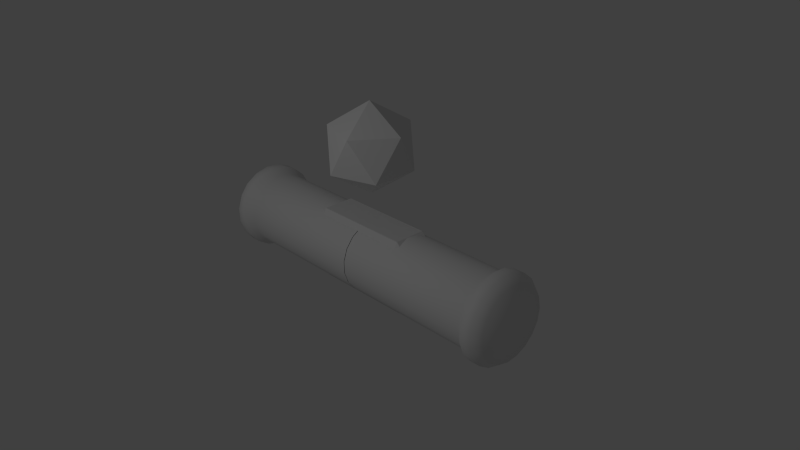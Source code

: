 # Source: brick2.blend  (saved by Blender 2.72.0; exported with 4.5.12 LTS)
import bpy
from mathutils import Matrix  # noqa: F401  (used for matrix-valued properties, if any)

bpy.ops.wm.read_factory_settings(use_empty=True)
scene = bpy.context.scene
scene.name = 'Scene'

# ---- collections
col_collection_1 = bpy.data.collections.new('Collection 1'); scene.collection.children.link(col_collection_1)

# ---- materials (node trees are filled in below, after node groups)
mat_material = bpy.data.materials.new('Material')
mat_material.alpha_threshold = 0.0
mat_material.use_transparent_shadow = False
mat_material.roughness = 0.5
mat_material.line_color = (0.0, 0.0, 0.0, 1.0)

# ---- material node trees

# ---- world
world_world = bpy.data.worlds.new('World'); scene.world = world_world
world_world.color = (0.05088, 0.05088, 0.05088)
world_world.use_sun_shadow = False
world_world.sun_shadow_jitter_overblur = 0.0
world_world.cycles.sampling_method = 'MANUAL'
world_world.cycles.sample_map_resolution = 256

# ---- cameras
cam_camera = bpy.data.cameras.new('Camera')
cam_camera.clip_end = 100.0
cam_camera.lens = 35.0
cam_camera.sensor_width = 32.0
cam_camera.sensor_height = 18.0
cam_camera.ortho_scale = 7.314
cam_camera.dof.focus_distance = 0.0
cam_camera.dof.aperture_fstop = 128.0

# ---- lights
light_lamp = bpy.data.lights.new('Lamp', 'POINT')
light_lamp.transmission_factor = 0.0
light_lamp.cutoff_distance = 30.0
light_lamp.energy = 100.0
light_lamp.shadow_buffer_clip_start = 1.001
light_lamp.shadow_soft_size = 0.1
light_lamp.shadow_maximum_resolution = 0.006
light_lamp.use_absolute_resolution = True
light_lamp.cycles.use_multiple_importance_sampling = False

# ---- meshes
me_icosphere = bpy.data.meshes.new('Icosphere')
me_icosphere.from_pydata([(0.0, 0.0, -0.6), (0.4342, -0.3154, -0.2683), (-0.1658, -0.5104, -0.2683), (-0.5367, 0.0, -0.2683), (-0.1658, 0.5104, -0.2683), (0.4342, 0.3154, -0.2683), (0.1658, -0.5104, 0.2683), (-0.4342, -0.3154, 0.2683), (-0.4342, 0.3154, 0.2683), (0.1658, 0.5104, 0.2683), (0.5367, 0.0, 0.2683), (0.0, 0.0, 0.6)], [], [(0, 1, 2), (1, 0, 5), (0, 2, 3), (0, 3, 4), (0, 4, 5), (1, 5, 10), (2, 1, 6), (3, 2, 7), (4, 3, 8), (5, 4, 9), (1, 10, 6), (2, 6, 7), (3, 7, 8), (4, 8, 9), (5, 9, 10), (6, 10, 11), (7, 6, 11), (8, 7, 11), (9, 8, 11), (10, 9, 11)])
_uv = me_icosphere.uv_layers.new(name='UVMap')
_uv.uv.foreach_set('vector', [0.2041, 0.4343, 0.4323, 0.2442, 0.4323, 0.4977, 0.4323, 0.2442, 0.2041, 0.4343, 0.1651, 0.1267, 0.5318, 1.0, 0.5, 0.7489, 0.75, 0.9041, 0.03183, 0.4977, 0.25, 0.5936, 0.0, 0.7488, 0.2041, 0.4343, 0.0, 0.3076, 0.1651, 0.1267, 0.4323, 0.2442, 0.1651, 0.1267, 0.3693, 0.0, 0.7818, 0.4977, 1.0, 0.5936, 0.75, 0.7489, 0.75, 0.9041, 0.5, 0.7489, 0.75, 0.5936, 0.0, 0.7488, 0.25, 0.5936, 0.25, 0.9041, 0.5, 0.9041, 0.2818, 1.0, 0.25, 0.7488, 1.0, 0.5936, 1.0, 0.9041, 0.75, 0.7489, 0.5, 0.7489, 0.5318, 0.4977, 0.75, 0.5936, 0.8016, 0.0, 0.8647, 0.2442, 0.5975, 0.1267, 0.0, 0.7488, 0.25, 0.9041, 0.03183, 1.0, 0.5, 0.9041, 0.25, 0.7488, 0.5, 0.5936, 0.75, 0.7489, 1.0, 0.9041, 0.7818, 1.0, 0.8647, 0.2442, 0.8647, 0.4977, 0.6365, 0.4343, 0.5975, 0.1267, 0.8647, 0.2442, 0.6365, 0.4343, 0.4323, 0.3076, 0.5975, 0.1267, 0.6365, 0.4343, 0.5, 0.5936, 0.25, 0.7488, 0.2818, 0.4977])
me_icosphere.use_remesh_preserve_volume = False
me_icosphere.use_remesh_preserve_attributes = False
me_icosphere.use_mirror_vertex_groups = False
me_icosphere.update()
me_cylinder = bpy.data.meshes.new('Cylinder')
me_cylinder.from_pydata([(-4.389e-08, 0.5, 0.004005), (-4.24e-08, 0.5, 1.97), (0.1623, 0.4729, 0.004005), (0.1623, 0.4729, 1.97), (0.3071, 0.3946, 0.004005), (0.3071, 0.3946, 1.97), (0.4186, 0.2735, 0.004005), (0.4186, 0.2735, 1.97), (0.4847, 0.1227, 0.004005), (0.4847, 0.1227, 1.97), (0.4983, -0.04129, 0.004005), (0.4983, -0.04129, 1.97), (0.4579, -0.2008, 0.004005), (0.4579, -0.2008, 1.97), (0.3679, -0.3386, 0.004005), (0.3679, -0.3386, 1.97), (0.238, -0.4397, 0.004005), (0.238, -0.4397, 1.97), (0.0823, -0.4932, 0.004005), (0.0823, -0.4932, 1.97), (-0.0823, -0.4932, 0.004005), (-0.0823, -0.4932, 1.97), (-0.238, -0.4397, 0.004005), (-0.238, -0.4397, 1.97), (-0.3679, -0.3386, 0.004005), (-0.3679, -0.3386, 1.97), (-0.4579, -0.2008, 0.004005), (-0.4579, -0.2008, 1.97), (-0.4983, -0.04129, 0.004005), (-0.4983, -0.04129, 1.97), (-0.4847, 0.1227, 0.004005), (-0.4847, 0.1227, 1.97), (-0.4186, 0.2735, 0.004005), (-0.4186, 0.2735, 1.97), (-0.3071, 0.3946, 0.004005), (-0.3071, 0.3946, 1.97), (-0.1623, 0.4729, 0.004005), (-0.1623, 0.4729, 1.97), (-5.889e-08, 0.5806, 2.048), (0.1885, 0.5492, 2.048), (0.3566, 0.4582, 2.048), (0.4861, 0.3176, 2.048), (0.5628, 0.1425, 2.048), (0.5786, -0.04795, 2.048), (0.5317, -0.2332, 2.048), (0.4272, -0.3932, 2.048), (0.2763, -0.5106, 2.048), (0.09557, -0.5727, 2.048), (-0.09557, -0.5727, 2.048), (-0.2763, -0.5106, 2.048), (-0.4272, -0.3932, 2.048), (-0.5317, -0.2332, 2.048), (-0.5786, -0.04795, 2.048), (-0.5628, 0.1425, 2.048), (-0.4861, 0.3176, 2.048), (-0.3566, 0.4582, 2.048), (-0.1885, 0.5492, 2.048), (-5.035e-08, 0.5806, 2.194), (0.1885, 0.5492, 2.194), (0.3566, 0.4582, 2.194), (0.4861, 0.3176, 2.194), (0.5628, 0.1425, 2.194), (0.5786, -0.04795, 2.194), (0.5317, -0.2332, 2.194), (0.4272, -0.3932, 2.194), (0.2763, -0.5106, 2.194), (0.09557, -0.5727, 2.194), (-0.09557, -0.5727, 2.194), (-0.2763, -0.5106, 2.194), (-0.4272, -0.3932, 2.194), (-0.5317, -0.2332, 2.194), (-0.5786, -0.04795, 2.194), (-0.5628, 0.1425, 2.194), (-0.4861, 0.3176, 2.194), (-0.3566, 0.4582, 2.194), (-0.1885, 0.5492, 2.194), (-3.181e-08, 0.4958, 2.306), (0.161, 0.4689, 2.306), (0.3045, 0.3912, 2.306), (0.4151, 0.2712, 2.306), (0.4806, 0.1217, 2.306), (0.4941, -0.04094, 2.306), (0.454, -0.1992, 2.306), (0.3648, -0.3358, 2.306), (0.236, -0.436, 2.306), (0.0816, -0.489, 2.306), (-0.0816, -0.489, 2.306), (-0.236, -0.436, 2.306), (-0.3648, -0.3358, 2.306), (-0.454, -0.1992, 2.306), (-0.4941, -0.04094, 2.306), (-0.4806, 0.1217, 2.306), (-0.4151, 0.2712, 2.306), (-0.3045, 0.3912, 2.306), (-0.161, 0.4689, 2.306), (-1.231e-08, 0.2094, 2.394), (0.06798, 0.198, 2.394), (0.1286, 0.1652, 2.394), (0.1753, 0.1145, 2.394), (0.2029, 0.05139, 2.394), (0.2086, -0.01729, 2.394), (0.1917, -0.0841, 2.394), (0.154, -0.1418, 2.394), (0.09964, -0.1841, 2.394), (0.03446, -0.2065, 2.394), (-0.03446, -0.2065, 2.394), (-0.09964, -0.1841, 2.394), (-0.154, -0.1418, 2.394), (-0.1917, -0.0841, 2.394), (-0.2086, -0.01729, 2.394), (-0.2029, 0.05139, 2.394), (-0.1753, 0.1145, 2.394), (-0.1286, 0.1652, 2.394), (-0.06798, 0.198, 2.394), (1.796e-08, 9.019e-08, 2.417)], [], [(0, 1, 3, 2), (2, 3, 5, 4), (4, 5, 7, 6), (6, 7, 9, 8), (8, 9, 11, 10), (10, 11, 13, 12), (12, 13, 15, 14), (14, 15, 17, 16), (16, 17, 19, 18), (18, 19, 21, 20), (20, 21, 23, 22), (22, 23, 25, 24), (24, 25, 27, 26), (26, 27, 29, 28), (28, 29, 31, 30), (30, 31, 33, 32), (32, 33, 35, 34), (23, 21, 48, 49), (36, 37, 1, 0), (34, 35, 37, 36), (47, 46, 65, 66), (7, 5, 40, 41), (29, 27, 51, 52), (35, 33, 54, 55), (13, 11, 43, 44), (19, 17, 46, 47), (25, 23, 49, 50), (9, 7, 41, 42), (31, 29, 52, 53), (37, 35, 55, 56), (15, 13, 44, 45), (21, 19, 47, 48), (5, 3, 39, 40), (27, 25, 50, 51), (11, 9, 42, 43), (33, 31, 53, 54), (1, 37, 56, 38), (3, 1, 38, 39), (17, 15, 45, 46), (61, 60, 79, 80), (56, 55, 74, 75), (45, 44, 63, 64), (43, 42, 61, 62), (54, 53, 72, 73), (41, 40, 59, 60), (52, 51, 70, 71), (39, 38, 57, 58), (50, 49, 68, 69), (48, 47, 66, 67), (38, 56, 75, 57), (46, 45, 64, 65), (55, 54, 73, 74), (44, 43, 62, 63), (42, 41, 60, 61), (53, 52, 71, 72), (40, 39, 58, 59), (51, 50, 69, 70), (49, 48, 67, 68), (86, 85, 104, 105), (72, 71, 90, 91), (59, 58, 77, 78), (70, 69, 88, 89), (68, 67, 86, 87), (66, 65, 84, 85), (75, 74, 93, 94), (64, 63, 82, 83), (62, 61, 80, 81), (73, 72, 91, 92), (60, 59, 78, 79), (71, 70, 89, 90), (58, 57, 76, 77), (69, 68, 87, 88), (67, 66, 85, 86), (57, 75, 94, 76), (65, 64, 83, 84), (74, 73, 92, 93), (63, 62, 81, 82), (76, 94, 113, 95), (84, 83, 102, 103), (93, 92, 111, 112), (82, 81, 100, 101), (80, 79, 98, 99), (91, 90, 109, 110), (78, 77, 96, 97), (89, 88, 107, 108), (87, 86, 105, 106), (85, 84, 103, 104), (94, 93, 112, 113), (83, 82, 101, 102), (81, 80, 99, 100), (92, 91, 110, 111), (79, 78, 97, 98), (90, 89, 108, 109), (77, 76, 95, 96), (88, 87, 106, 107), (100, 99, 114), (111, 110, 114), (98, 97, 114), (109, 108, 114), (96, 95, 114), (107, 106, 114), (105, 104, 114), (95, 113, 114), (103, 102, 114), (112, 111, 114), (101, 100, 114), (99, 98, 114), (110, 109, 114), (97, 96, 114), (108, 107, 114), (106, 105, 114), (104, 103, 114), (113, 112, 114), (102, 101, 114)])
me_cylinder.polygons.foreach_set('use_smooth', [True] * 114)
_uv = me_cylinder.uv_layers.new(name='UVMap')
_uv.uv.foreach_set('vector', [0.5043, 0.4737, -0.004271, 0.4737, -0.004271, 0.4211, 0.5043, 0.4211, 0.5043, 0.4211, -0.004271, 0.4211, -0.004271, 0.3684, 0.5043, 0.3684, 0.5043, 0.3684, -0.004271, 0.3684, -0.004271, 0.3158, 0.5043, 0.3158, 0.5043, 0.3158, -0.004271, 0.3158, -0.004271, 0.2632, 0.5043, 0.2632, 0.5043, 0.2632, -0.004271, 0.2632, -0.004271, 0.2105, 0.5043, 0.2105, 0.5043, 0.2105, -0.004271, 0.2105, -0.004271, 0.1579, 0.5043, 0.1579, 0.5043, 0.1579, -0.004271, 0.1579, -0.004271, 0.1053, 0.5043, 0.1053, 0.5043, 0.1053, -0.004271, 0.1053, -0.004271, 0.05263, 0.5043, 0.05263, 0.5043, 0.05263, -0.004271, 0.05263, -0.004271, 0.0, 0.5043, -2.98e-08, 0.5043, 1.0, -0.004271, 1.0, -0.004271, 0.9474, 0.5043, 0.9474, 0.5043, 0.9474, -0.004271, 0.9474, -0.00427, 0.8947, 0.5043, 0.8947, 0.5043, 0.8947, -0.00427, 0.8947, -0.004271, 0.8421, 0.5043, 0.8421, 0.5043, 0.8421, -0.004271, 0.8421, -0.004271, 0.7895, 0.5043, 0.7895, 0.5043, 0.7895, -0.004271, 0.7895, -0.004271, 0.7368, 0.5043, 0.7368, 0.5043, 0.7368, -0.004271, 0.7368, -0.004271, 0.6842, 0.5043, 0.6842, 0.5043, 0.6842, -0.004271, 0.6842, -0.004271, 0.6316, 0.5043, 0.6316, 0.5043, 0.6316, -0.004271, 0.6316, -0.004271, 0.5789, 0.5043, 0.5789, 0.5497, 0.858, 0.5253, 0.787, 0.5585, 0.7815, 0.5793, 0.8422, 0.5043, 0.5263, -0.004271, 0.5263, -0.004271, 0.4737, 0.5043, 0.4737, 0.5043, 0.5789, -0.004271, 0.5789, -0.004271, 0.5263, 0.5043, 0.5263, 0.5585, 0.7174, 0.5793, 0.6567, 0.621, 0.6791, 0.6052, 0.7251, 0.875, 0.5585, 0.9302, 0.6094, 0.9043, 0.6298, 0.8572, 0.5864, 0.7314, 0.9767, 0.6586, 0.9583, 0.6724, 0.9278, 0.7345, 0.9436, 0.9302, 0.8895, 0.875, 0.9403, 0.8572, 0.9125, 0.9043, 0.8691, 0.6586, 0.5406, 0.7314, 0.5222, 0.7345, 0.5553, 0.6724, 0.5711, 0.5253, 0.7119, 0.5497, 0.6409, 0.5793, 0.6567, 0.5585, 0.7174, 0.5958, 0.9172, 0.5497, 0.858, 0.5793, 0.8422, 0.6187, 0.8928, 0.8062, 0.5284, 0.875, 0.5585, 0.8572, 0.5864, 0.7984, 0.5606, 0.8062, 0.9705, 0.7314, 0.9767, 0.7345, 0.9436, 0.7984, 0.9383, 0.9659, 0.8235, 0.9302, 0.8895, 0.9043, 0.8691, 0.9349, 0.8127, 0.5958, 0.5817, 0.6586, 0.5406, 0.6724, 0.5711, 0.6187, 0.6061, 0.5253, 0.787, 0.5253, 0.7119, 0.5585, 0.7174, 0.5585, 0.7815, 0.9302, 0.6094, 0.9659, 0.6754, 0.9349, 0.6862, 0.9043, 0.6298, 0.6586, 0.9583, 0.5958, 0.9172, 0.6187, 0.8928, 0.6724, 0.9278, 0.7314, 0.5222, 0.8062, 0.5284, 0.7984, 0.5606, 0.7345, 0.5553, 0.875, 0.9403, 0.8062, 0.9705, 0.7984, 0.9383, 0.8572, 0.9125, 0.9783, 0.7494, 0.9659, 0.8235, 0.9349, 0.8127, 0.9454, 0.7494, 0.9659, 0.6754, 0.9783, 0.7494, 0.9454, 0.7494, 0.9349, 0.6862, 0.5497, 0.6409, 0.5958, 0.5817, 0.6187, 0.6061, 0.5793, 0.6567, 0.7872, 0.6062, 0.8318, 0.6257, 0.82, 0.6438, 0.7819, 0.6271, 0.9349, 0.8127, 0.9043, 0.8691, 0.8676, 0.8402, 0.8907, 0.7974, 0.6187, 0.6061, 0.6724, 0.5711, 0.6916, 0.6141, 0.6509, 0.6407, 0.7345, 0.5553, 0.7984, 0.5606, 0.7872, 0.6062, 0.7387, 0.6022, 0.8572, 0.9125, 0.7984, 0.9383, 0.7872, 0.8927, 0.8318, 0.8732, 0.8572, 0.5864, 0.9043, 0.6298, 0.8676, 0.6587, 0.8318, 0.6257, 0.7345, 0.9436, 0.6724, 0.9278, 0.6916, 0.8848, 0.7387, 0.8967, 0.9349, 0.6862, 0.9454, 0.7494, 0.8987, 0.7494, 0.8907, 0.7015, 0.6187, 0.8928, 0.5793, 0.8422, 0.621, 0.8198, 0.6509, 0.8582, 0.5585, 0.7815, 0.5585, 0.7174, 0.6052, 0.7251, 0.6052, 0.7738, 0.9454, 0.7494, 0.9349, 0.8127, 0.8907, 0.7974, 0.8987, 0.7494, 0.5793, 0.6567, 0.6187, 0.6061, 0.6509, 0.6407, 0.621, 0.6791, 0.9043, 0.8691, 0.8572, 0.9125, 0.8318, 0.8732, 0.8676, 0.8402, 0.6724, 0.5711, 0.7345, 0.5553, 0.7387, 0.6022, 0.6916, 0.6141, 0.7984, 0.5606, 0.8572, 0.5864, 0.8318, 0.6257, 0.7872, 0.6062, 0.7984, 0.9383, 0.7345, 0.9436, 0.7387, 0.8967, 0.7872, 0.8927, 0.9043, 0.6298, 0.9349, 0.6862, 0.8907, 0.7015, 0.8676, 0.6587, 0.6724, 0.9278, 0.6187, 0.8928, 0.6509, 0.8582, 0.6916, 0.8848, 0.5793, 0.8422, 0.5585, 0.7815, 0.6052, 0.7738, 0.621, 0.8198, 0.6265, 0.7702, 0.6265, 0.7287, 0.6984, 0.7407, 0.6984, 0.7582, 0.7872, 0.8927, 0.7387, 0.8967, 0.7405, 0.8752, 0.7819, 0.8718, 0.8676, 0.6587, 0.8907, 0.7015, 0.8703, 0.7085, 0.8505, 0.6719, 0.6916, 0.8848, 0.6509, 0.8582, 0.6655, 0.8423, 0.7003, 0.865, 0.621, 0.8198, 0.6052, 0.7738, 0.6265, 0.7702, 0.64, 0.8095, 0.6052, 0.7251, 0.621, 0.6791, 0.64, 0.6894, 0.6265, 0.7287, 0.8907, 0.7974, 0.8676, 0.8402, 0.8505, 0.8269, 0.8703, 0.7904, 0.6509, 0.6407, 0.6916, 0.6141, 0.7003, 0.6339, 0.6655, 0.6566, 0.7387, 0.6022, 0.7872, 0.6062, 0.7819, 0.6271, 0.7405, 0.6237, 0.8318, 0.8732, 0.7872, 0.8927, 0.7819, 0.8718, 0.82, 0.8551, 0.8318, 0.6257, 0.8676, 0.6587, 0.8505, 0.6719, 0.82, 0.6438, 0.7387, 0.8967, 0.6916, 0.8848, 0.7003, 0.865, 0.7405, 0.8752, 0.8907, 0.7015, 0.8987, 0.7494, 0.8771, 0.7494, 0.8703, 0.7085, 0.6509, 0.8582, 0.621, 0.8198, 0.64, 0.8095, 0.6655, 0.8423, 0.6052, 0.7738, 0.6052, 0.7251, 0.6265, 0.7287, 0.6265, 0.7702, 0.8987, 0.7494, 0.8907, 0.7974, 0.8703, 0.7904, 0.8771, 0.7494, 0.621, 0.6791, 0.6509, 0.6407, 0.6655, 0.6566, 0.64, 0.6894, 0.8676, 0.8402, 0.8318, 0.8732, 0.82, 0.8551, 0.8505, 0.8269, 0.6916, 0.6141, 0.7387, 0.6022, 0.7405, 0.6237, 0.7003, 0.6339, 0.8771, 0.7494, 0.8703, 0.7904, 0.8013, 0.7667, 0.8042, 0.7494, 0.64, 0.6894, 0.6655, 0.6566, 0.7149, 0.7102, 0.7041, 0.7241, 0.8505, 0.8269, 0.82, 0.8551, 0.7801, 0.794, 0.793, 0.7822, 0.7003, 0.6339, 0.7405, 0.6237, 0.7465, 0.6963, 0.7295, 0.7006, 0.7819, 0.6271, 0.82, 0.6438, 0.7801, 0.7048, 0.764, 0.6978, 0.7819, 0.8718, 0.7405, 0.8752, 0.7465, 0.8025, 0.764, 0.8011, 0.8505, 0.6719, 0.8703, 0.7085, 0.8013, 0.7321, 0.793, 0.7167, 0.7003, 0.865, 0.6655, 0.8423, 0.7149, 0.7886, 0.7295, 0.7982, 0.64, 0.8095, 0.6265, 0.7702, 0.6984, 0.7582, 0.7041, 0.7748, 0.6265, 0.7287, 0.64, 0.6894, 0.7041, 0.7241, 0.6984, 0.7407, 0.8703, 0.7904, 0.8505, 0.8269, 0.793, 0.7822, 0.8013, 0.7667, 0.6655, 0.6566, 0.7003, 0.6339, 0.7295, 0.7006, 0.7149, 0.7102, 0.7405, 0.6237, 0.7819, 0.6271, 0.764, 0.6978, 0.7465, 0.6963, 0.82, 0.8551, 0.7819, 0.8718, 0.764, 0.8011, 0.7801, 0.794, 0.82, 0.6438, 0.8505, 0.6719, 0.793, 0.7167, 0.7801, 0.7048, 0.7405, 0.8752, 0.7003, 0.865, 0.7295, 0.7982, 0.7465, 0.8025, 0.8703, 0.7085, 0.8771, 0.7494, 0.8042, 0.7494, 0.8013, 0.7321, 0.6655, 0.8423, 0.64, 0.8095, 0.7041, 0.7748, 0.7149, 0.7886, 0.7465, 0.6963, 0.764, 0.6978, 0.7509, 0.7494, 0.7801, 0.794, 0.764, 0.8011, 0.7509, 0.7494, 0.7801, 0.7048, 0.793, 0.7167, 0.7509, 0.7494, 0.7465, 0.8025, 0.7295, 0.7982, 0.7509, 0.7494, 0.8013, 0.7321, 0.8042, 0.7494, 0.7509, 0.7494, 0.7149, 0.7886, 0.7041, 0.7748, 0.7509, 0.7494, 0.6984, 0.7582, 0.6984, 0.7407, 0.7509, 0.7494, 0.8042, 0.7494, 0.8013, 0.7667, 0.7509, 0.7494, 0.7041, 0.7241, 0.7149, 0.7102, 0.7509, 0.7494, 0.793, 0.7822, 0.7801, 0.794, 0.7509, 0.7494, 0.7295, 0.7006, 0.7465, 0.6963, 0.7509, 0.7494, 0.764, 0.6978, 0.7801, 0.7048, 0.7509, 0.7494, 0.764, 0.8011, 0.7465, 0.8025, 0.7509, 0.7494, 0.793, 0.7167, 0.8013, 0.7321, 0.7509, 0.7494, 0.7295, 0.7982, 0.7149, 0.7886, 0.7509, 0.7494, 0.7041, 0.7748, 0.6984, 0.7582, 0.7509, 0.7494, 0.6984, 0.7407, 0.7041, 0.7241, 0.7509, 0.7494, 0.8013, 0.7667, 0.793, 0.7822, 0.7509, 0.7494, 0.7149, 0.7102, 0.7295, 0.7006, 0.7509, 0.7494])
me_cylinder.use_remesh_preserve_volume = False
me_cylinder.use_remesh_preserve_attributes = False
me_cylinder.use_mirror_vertex_groups = False
me_cylinder.update()
me_cube = bpy.data.meshes.new('Cube')
me_cube.from_pydata([(0.6722, 0.25, -0.4222), (0.75, 0.2111, -0.4222), (0.6722, 0.2111, -0.5), (0.6722, -0.2111, -0.5), (0.75, -0.2111, -0.4222), (0.6722, -0.25, -0.4222), (-0.6722, -0.2111, -0.5), (-0.6722, -0.25, -0.4222), (-0.75, -0.2111, -0.4222), (-0.75, 0.2111, -0.4222), (-0.6722, 0.25, -0.4222), (-0.6722, 0.2111, -0.5), (0.75, 0.2111, 0.4222), (0.6722, 0.25, 0.4222), (0.6722, 0.2111, 0.5), (0.6722, -0.2111, 0.5), (0.6722, -0.25, 0.4222), (0.75, -0.2111, 0.4222), (-0.6722, -0.2111, 0.5), (-0.75, -0.2111, 0.4222), (-0.6722, -0.25, 0.4222), (-0.6722, 0.25, 0.4222), (-0.75, 0.2111, 0.4222), (-0.6722, 0.2111, 0.5), (0.6289, -0.2223, -0.395), (0.6289, -0.2223, 0.395), (-0.6289, -0.2223, 0.395), (-0.6289, -0.2223, -0.395)], [], [(13, 0, 10, 21), (8, 19, 22, 9), (14, 23, 18, 15), (1, 12, 17, 4), (0, 1, 2), (3, 4, 5), (6, 7, 8), (9, 10, 11), (12, 13, 14), (15, 16, 17), (18, 19, 20), (21, 22, 23), (1, 4, 3, 2), (2, 11, 10, 0), (0, 13, 12, 1), (5, 7, 6, 3), (4, 17, 16, 5), (8, 9, 11, 6), (7, 20, 19, 8), (9, 22, 21, 10), (14, 15, 17, 12), (13, 21, 23, 14), (15, 18, 20, 16), (18, 23, 22, 19), (2, 3, 6, 11), (24, 25, 26, 27), (16, 25, 24, 5), (20, 26, 25, 16), (7, 27, 26, 20), (5, 24, 27, 7)])
_uv = me_cube.uv_layers.new(name='UVMap')
_uv.uv.foreach_set('vector', [0.9338, 0.7725, 0.9338, 0.2275, 0.06621, 0.2275, 0.06621, 0.7725, 0.3638, 0.2275, 0.3638, 0.7725, 0.6362, 0.7725, 0.6362, 0.2275, 0.9338, 0.6362, 0.06621, 0.6362, 0.06621, 0.3638, 0.9338, 0.3638, 0.6362, 0.2275, 0.6362, 0.7725, 0.3638, 0.7725, 0.3638, 0.2275, 0.9338, 0.2275, 0.984, 0.2275, 0.9338, 0.1773, 0.9338, 0.1773, 0.984, 0.2275, 0.9338, 0.2275, 0.06621, 0.1773, 0.06621, 0.2275, 0.01602, 0.2275, 0.01602, 0.2275, 0.06621, 0.2275, 0.06621, 0.1773, 0.984, 0.7725, 0.9338, 0.7725, 0.9338, 0.8227, 0.9338, 0.8227, 0.9338, 0.7725, 0.984, 0.7725, 0.06621, 0.8227, 0.01602, 0.7725, 0.06621, 0.7725, 0.06621, 0.7725, 0.01602, 0.7725, 0.06621, 0.8227, 0.6362, 0.2275, 0.3638, 0.2275, 0.3638, 0.1773, 0.6362, 0.1773, 0.9338, 0.1773, 0.06621, 0.1773, 0.06621, 0.2275, 0.9338, 0.2275, 0.9338, 0.2275, 0.9338, 0.7725, 0.984, 0.7725, 0.984, 0.2275, 0.9338, 0.2275, 0.06621, 0.2275, 0.06621, 0.1773, 0.9338, 0.1773, 0.984, 0.2275, 0.984, 0.7725, 0.9338, 0.7725, 0.9338, 0.2275, 0.01602, 0.3638, 0.01602, 0.6362, 0.06621, 0.6362, 0.06621, 0.3638, 0.06621, 0.2275, 0.06621, 0.7725, 0.01602, 0.7725, 0.01602, 0.2275, 0.01602, 0.2275, 0.01602, 0.7725, 0.06621, 0.7725, 0.06621, 0.2275, 0.9338, 0.6362, 0.9338, 0.3638, 0.984, 0.3638, 0.984, 0.6362, 0.9338, 0.7725, 0.06621, 0.7725, 0.06621, 0.8227, 0.9338, 0.8227, 0.9338, 0.8227, 0.06621, 0.8227, 0.06621, 0.7725, 0.9338, 0.7725, 0.06621, 0.3638, 0.06621, 0.6362, 0.01602, 0.6362, 0.01602, 0.3638, 0.9338, 0.6362, 0.9338, 0.3638, 0.06621, 0.3638, 0.06621, 0.6362, 0.9058, 0.2451, 0.9058, 0.7549, 0.09417, 0.7549, 0.09417, 0.2451, 0.9338, 0.7725, 0.9058, 0.7549, 0.9058, 0.2451, 0.9338, 0.2275, 0.06621, 0.3387, 0.09417, 0.3565, 0.9058, 0.3565, 0.9338, 0.3387, 0.06621, 0.2275, 0.09417, 0.2451, 0.09417, 0.7549, 0.06621, 0.7725, 0.9338, 0.3387, 0.9058, 0.3565, 0.09417, 0.3565, 0.06621, 0.3387])
me_cube.materials.append(mat_material)
me_cube.use_remesh_preserve_volume = False
me_cube.use_remesh_preserve_attributes = False
me_cube.use_mirror_vertex_groups = False
me_cube.update()

# ---- objects
ob_icosphere = bpy.data.objects.new('Icosphere', me_icosphere)
ob_cylinder = bpy.data.objects.new('Cylinder', me_cylinder)
ob_cube = bpy.data.objects.new('Cube', me_cube)
ob_lamp = bpy.data.objects.new('Lamp', light_lamp)
ob_camera = bpy.data.objects.new('Camera', cam_camera)

# ---- transforms, parenting, visibility, modifiers, constraints
ob_icosphere.location = (0.0, 0.0, 1.465)
ob_icosphere.lineart.crease_threshold = 0.0
ob_cylinder.location = (0.0, 0.0, 0.0)
ob_cylinder.rotation_euler = (0.0, 1.571, 0.0)
ob_cylinder.lineart.crease_threshold = 0.0
_m = ob_cylinder.modifiers.new('Mirror', 'MIRROR')
_m.use_axis = (False, False, True)
ob_cube.location = (0.0, 0.0, 0.0)
ob_cube.lock_rotations_4d = False
ob_cube.empty_display_type = 'ARROWS'
ob_cube.lineart.crease_threshold = 0.0
ob_lamp.location = (0.0486, -5.18, 4.393)
ob_lamp.rotation_euler = (0.6503, 0.05522, 1.866)
ob_lamp.lock_rotations_4d = False
ob_lamp.empty_display_type = 'ARROWS'
ob_lamp.color = (0.0, 0.0, 0.0, 0.0)
ob_lamp.lineart.crease_threshold = 0.0
ob_camera.location = (7.481, -6.508, 5.344)
ob_camera.rotation_euler = (1.109, 0.01082, 0.8149)
ob_camera.lock_rotations_4d = False
ob_camera.empty_display_type = 'ARROWS'
ob_camera.color = (0.0, 0.0, 0.0, 0.0)
ob_camera.display_type = 'WIRE'
ob_camera.lineart.crease_threshold = 0.0

# ---- collection membership
col_collection_1.objects.link(ob_icosphere)
col_collection_1.objects.link(ob_cylinder)
col_collection_1.objects.link(ob_cube)
col_collection_1.objects.link(ob_lamp)
col_collection_1.objects.link(ob_camera)

# ---- scene / render settings (as saved in the file)
scene.camera = ob_camera
scene.frame_start = 1; scene.frame_end = 250; scene.frame_set(1)
scene.render.engine = 'BLENDER_EEVEE_NEXT'
scene.render.resolution_percentage = 50
scene.render.dither_intensity = 0.0
scene.cycles.use_denoising = False
scene.cycles.samples = 10
scene.cycles.sampling_pattern = 'TABULATED_SOBOL'
scene.cycles.light_sampling_threshold = 0.0
scene.cycles.use_adaptive_sampling = False
scene.cycles.use_light_tree = False
scene.cycles.blur_glossy = 0.0
scene.cycles.pixel_filter_type = 'GAUSSIAN'
scene.cycles.sample_clamp_indirect = 0.0
scene.view_settings.view_transform = 'Standard'
bpy.context.view_layer.update()
